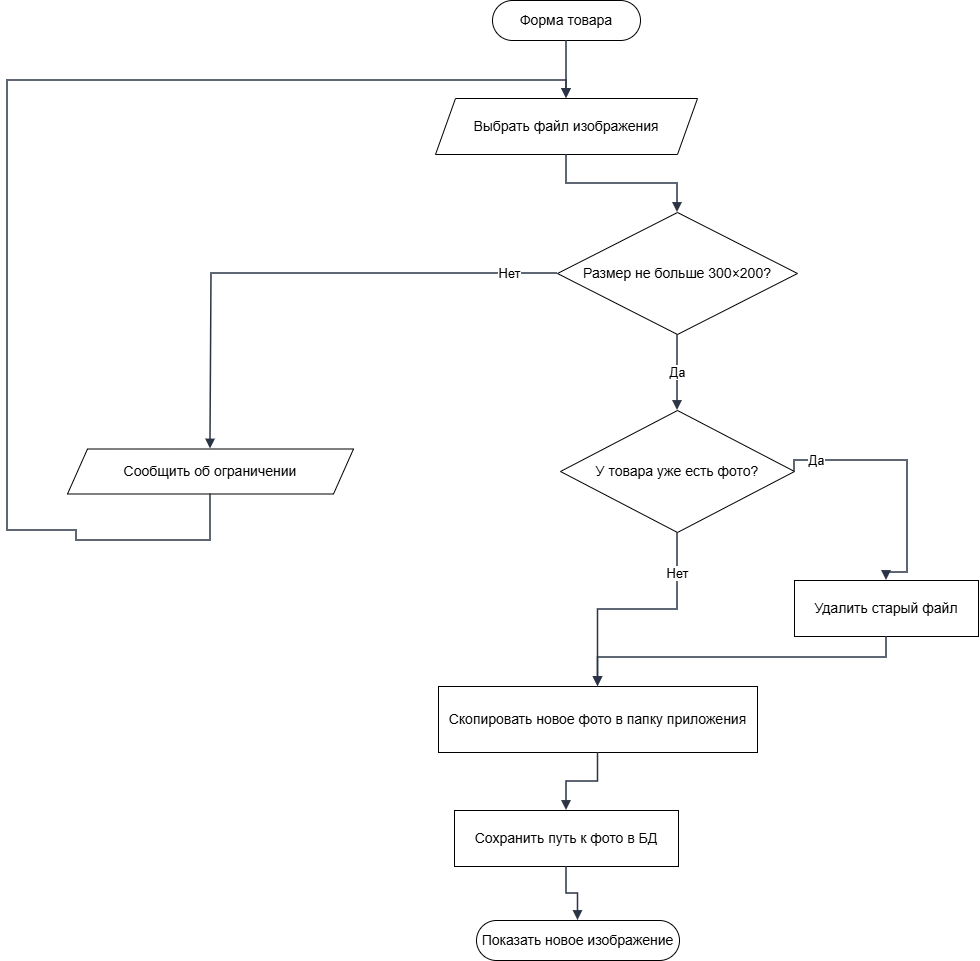

The diagram above was exported from draw.io. Its source (the exported page's mxGraphModel, read from the mxfile embedded in the PNG):
<mxGraphModel dx="1042" dy="660" grid="1" gridSize="10" guides="1" tooltips="1" connect="1" arrows="1" fold="1" page="1" pageScale="1" pageWidth="1018" pageHeight="1198" math="0" shadow="0">
  <root>
    <mxCell id="0" />
    <mxCell id="1" parent="0" />
    <mxCell id="n1" parent="1" style="rounded=1;whiteSpace=wrap;html=1;arcSize=50;fillColor=#ffffff;strokeColor=#000000;fontStyle=1;fontSize=14;" value="&lt;span style=&quot;font-weight: normal;&quot;&gt;Форма товара&lt;/span&gt;" vertex="1">
      <mxGeometry height="40" width="148" x="525" y="70" as="geometry" />
    </mxCell>
    <mxCell id="n2" parent="1" style="shape=parallelogram;perimeter=parallelogramPerimeter;whiteSpace=wrap;html=1;fixedSize=1;size=20;fillColor=#ffffff;strokeColor=#000000;fontSize=14;" value="Выбрать файл изображения" vertex="1">
      <mxGeometry height="56" width="262" x="468" y="168" as="geometry" />
    </mxCell>
    <mxCell id="n3" parent="1" style="rhombus;whiteSpace=wrap;html=1;fillColor=#ffffff;strokeColor=#000000;fontSize=14;" value="Размер не больше 300×200?" vertex="1">
      <mxGeometry height="122" width="240" x="590" y="282" as="geometry" />
    </mxCell>
    <mxCell id="n4" parent="1" style="shape=parallelogram;perimeter=parallelogramPerimeter;whiteSpace=wrap;html=1;fixedSize=1;size=20;fillColor=#ffffff;strokeColor=#000000;fontSize=14;" value="Сообщить об ограничении" vertex="1">
      <mxGeometry height="45" width="286" x="100" y="518.5" as="geometry" />
    </mxCell>
    <mxCell id="n5" parent="1" style="rhombus;whiteSpace=wrap;html=1;fillColor=#ffffff;strokeColor=#000000;fontSize=14;" value="У товара уже есть фото?" vertex="1">
      <mxGeometry height="122" width="234" x="593" y="480" as="geometry" />
    </mxCell>
    <mxCell id="n6" parent="1" style="rounded=0;whiteSpace=wrap;html=1;fillColor=#ffffff;strokeColor=#000000;fontSize=14;" value="Удалить старый файл" vertex="1">
      <mxGeometry height="56" width="184" x="827" y="650" as="geometry" />
    </mxCell>
    <mxCell id="n7" parent="1" style="rounded=0;whiteSpace=wrap;html=1;fillColor=#ffffff;strokeColor=#000000;fontSize=14;" value="Скопировать новое фото в папку приложения" vertex="1">
      <mxGeometry height="66" width="319" x="471" y="756" as="geometry" />
    </mxCell>
    <mxCell id="n8" parent="1" style="rounded=0;whiteSpace=wrap;html=1;fillColor=#ffffff;strokeColor=#000000;fontSize=14;" value="Сохранить путь к фото в БД" vertex="1">
      <mxGeometry height="56" width="224" x="487" y="880" as="geometry" />
    </mxCell>
    <mxCell id="n10" parent="1" style="rounded=1;whiteSpace=wrap;html=1;arcSize=50;fillColor=#ffffff;strokeColor=#000000;fontStyle=1;fontSize=14;" value="&lt;span style=&quot;font-weight: 400;&quot;&gt;Показать новое изображение&lt;/span&gt;" vertex="1">
      <mxGeometry height="40" width="203" x="509" y="990" as="geometry" />
    </mxCell>
    <mxCell id="e1" edge="1" parent="1" source="n1" style="edgeStyle=orthogonalEdgeStyle;rounded=0;orthogonalLoop=1;jettySize=auto;html=1;endArrow=block;endFill=1;strokeWidth=1.5;strokeColor=#2b3445;fontSize=13;labelBackgroundColor=#FFFFFF;exitX=0.5;exitY=1;exitDx=0;exitDy=0;exitPerimeter=0;entryX=0.5;entryY=0;entryDx=0;entryDy=0;entryPerimeter=0;" target="n2" value="">
      <mxGeometry relative="1" as="geometry" />
    </mxCell>
    <mxCell id="e2" edge="1" parent="1" source="n2" style="edgeStyle=orthogonalEdgeStyle;rounded=0;orthogonalLoop=1;jettySize=auto;html=1;endArrow=block;endFill=1;strokeWidth=1.5;strokeColor=#2b3445;fontSize=13;labelBackgroundColor=#FFFFFF;exitX=0.5;exitY=1;exitDx=0;exitDy=0;exitPerimeter=0;entryX=0.5;entryY=0;entryDx=0;entryDy=0;entryPerimeter=0;" target="n3" value="">
      <mxGeometry relative="1" as="geometry" />
    </mxCell>
    <mxCell id="e3" edge="1" parent="1" source="n3" style="edgeStyle=orthogonalEdgeStyle;rounded=0;orthogonalLoop=1;jettySize=auto;html=1;endArrow=block;endFill=1;strokeWidth=1.5;strokeColor=#2b3445;fontSize=13;labelBackgroundColor=#FFFFFF;exitX=0;exitY=0.5;exitDx=0;exitDy=0;exitPerimeter=0;entryX=0.5;entryY=0;entryDx=0;entryDy=0;entryPerimeter=0;" target="n4" value="Нет">
      <mxGeometry relative="1" x="-0.814" as="geometry">
        <Array as="points">
          <mxPoint x="244" y="343" />
        </Array>
      </mxGeometry>
    </mxCell>
    <mxCell id="e4" edge="1" parent="1" source="n4" style="edgeStyle=orthogonalEdgeStyle;rounded=0;orthogonalLoop=1;jettySize=auto;html=1;endArrow=block;endFill=1;strokeWidth=1.5;strokeColor=#2b3445;fontSize=13;labelBackgroundColor=#FFFFFF;exitX=0.5;exitY=1;exitDx=0;exitDy=0;entryX=0.5;entryY=0;entryDx=0;entryDy=0;" target="n2" value="">
      <mxGeometry relative="1" as="geometry">
        <Array as="points">
          <mxPoint x="243" y="610" />
          <mxPoint x="109" y="610" />
          <mxPoint x="109" y="600" />
          <mxPoint x="40" y="600" />
          <mxPoint x="40" y="150" />
          <mxPoint x="599" y="150" />
        </Array>
      </mxGeometry>
    </mxCell>
    <mxCell id="e5" edge="1" parent="1" source="n3" style="edgeStyle=orthogonalEdgeStyle;rounded=0;orthogonalLoop=1;jettySize=auto;html=1;endArrow=block;endFill=1;strokeWidth=1.5;strokeColor=#2b3445;fontSize=13;labelBackgroundColor=#FFFFFF;exitX=0.5;exitY=1;exitDx=0;exitDy=0;exitPerimeter=0;entryX=0.5;entryY=0;entryDx=0;entryDy=0;entryPerimeter=0;" target="n5" value="Да">
      <mxGeometry relative="1" as="geometry" />
    </mxCell>
    <mxCell id="e6" edge="1" parent="1" source="n5" style="edgeStyle=orthogonalEdgeStyle;rounded=0;orthogonalLoop=1;jettySize=auto;html=1;endArrow=block;endFill=1;strokeWidth=1.5;strokeColor=#2b3445;fontSize=13;labelBackgroundColor=#FFFFFF;exitX=1;exitY=0.5;exitDx=0;exitDy=0;exitPerimeter=0;entryX=0.5;entryY=0;entryDx=0;entryDy=0;entryPerimeter=0;" target="n6" value="Да">
      <mxGeometry relative="1" x="-0.7509" as="geometry">
        <Array as="points">
          <mxPoint x="827" y="530" />
          <mxPoint x="940" y="530" />
          <mxPoint x="940" y="642" />
        </Array>
      </mxGeometry>
    </mxCell>
    <mxCell id="e7" edge="1" parent="1" source="n5" style="edgeStyle=orthogonalEdgeStyle;rounded=0;orthogonalLoop=1;jettySize=auto;html=1;endArrow=block;endFill=1;strokeWidth=1.5;strokeColor=#2b3445;fontSize=13;labelBackgroundColor=#FFFFFF;exitX=0.5;exitY=1;exitDx=0;exitDy=0;exitPerimeter=0;entryX=0.5;entryY=0;entryDx=0;entryDy=0;entryPerimeter=0;" target="n7" value="Нет">
      <mxGeometry relative="1" x="-0.6512" as="geometry" />
    </mxCell>
    <mxCell id="e8" edge="1" parent="1" source="n6" style="edgeStyle=orthogonalEdgeStyle;rounded=0;orthogonalLoop=1;jettySize=auto;html=1;endArrow=block;endFill=1;strokeWidth=1.5;strokeColor=#2b3445;fontSize=13;labelBackgroundColor=#FFFFFF;exitX=0.5;exitY=1;exitDx=0;exitDy=0;exitPerimeter=0;entryX=0.5;entryY=0;entryDx=0;entryDy=0;entryPerimeter=0;" target="n7" value="">
      <mxGeometry relative="1" as="geometry">
        <Array as="points">
          <mxPoint x="886" y="727" />
          <mxPoint x="599" y="727" />
        </Array>
      </mxGeometry>
    </mxCell>
    <mxCell id="e9" edge="1" parent="1" source="n7" style="edgeStyle=orthogonalEdgeStyle;rounded=0;orthogonalLoop=1;jettySize=auto;html=1;endArrow=block;endFill=1;strokeWidth=1.5;strokeColor=#2b3445;fontSize=13;labelBackgroundColor=#FFFFFF;exitX=0.5;exitY=1;exitDx=0;exitDy=0;exitPerimeter=0;entryX=0.5;entryY=0;entryDx=0;entryDy=0;entryPerimeter=0;" target="n8" value="">
      <mxGeometry relative="1" as="geometry" />
    </mxCell>
    <mxCell id="e10" edge="1" parent="1" source="n8" style="edgeStyle=orthogonalEdgeStyle;rounded=0;orthogonalLoop=1;jettySize=auto;html=1;endArrow=block;endFill=1;strokeWidth=1.5;strokeColor=#2b3445;fontSize=13;labelBackgroundColor=#FFFFFF;exitX=0.5;exitY=1;exitDx=0;exitDy=0;exitPerimeter=0;entryX=0.5;entryY=0;entryDx=0;entryDy=0;" target="n10" value="">
      <mxGeometry relative="1" as="geometry">
        <mxPoint x="599" y="994" as="targetPoint" />
      </mxGeometry>
    </mxCell>
  </root>
</mxGraphModel>